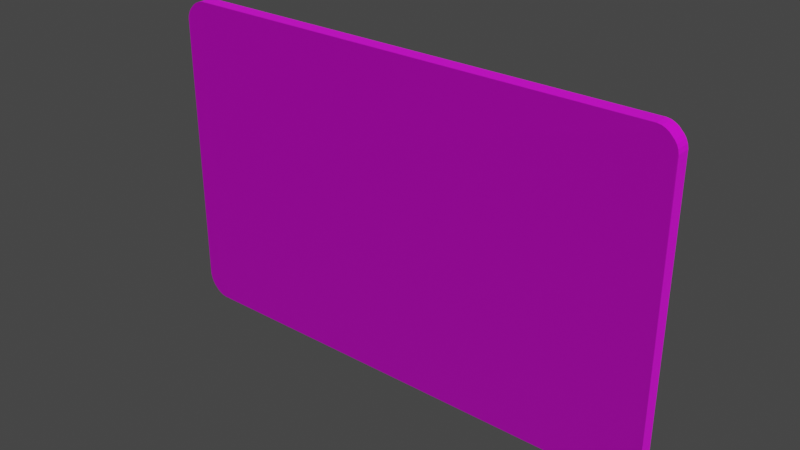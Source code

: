 # Source: Namecard2_3.blend  (saved by Blender 3.2.14; exported with 4.5.12 LTS)
import bpy
from mathutils import Matrix  # noqa: F401  (used for matrix-valued properties, if any)

bpy.ops.wm.read_factory_settings(use_empty=True)
scene = bpy.context.scene
scene.name = 'Scene'

# ---- collections
col_collection = bpy.data.collections.new('Collection'); scene.collection.children.link(col_collection)

# ---- images (referenced by path relative to the original .blend; pixels are not part of the script)
import os
ASSET_DIR = os.environ.get("B2B_ASSET_DIR", "")  # directory of the original .blend (textures are referenced by path, not embedded)
HERE = os.path.dirname(os.path.abspath(__file__))  # packed textures are extracted next to this script under _unpacked/

def load_image(name, relpath, width, height, colorspace="sRGB"):
    """Load a texture the original file referenced (path relative to the .blend, or extracted next to this script)."""
    p = next((c for c in (os.path.join(HERE, relpath), os.path.join(ASSET_DIR, relpath)) if relpath and os.path.exists(c)), "")
    if p:
        img = bpy.data.images.load(p, check_existing=True)
        img.name = name
    else:  # same state as the original file: an image datablock whose file is absent (Cycles renders it pink)
        img = bpy.data.images.new(name, width, height)
        img.source = "FILE"
        img.filepath = "//" + (relpath or name)
    img.colorspace_settings.name = colorspace
    return img
img_people_png = load_image('people.png', 'people.png', 1024, 1024, 'sRGB')
img_bg_1_png = load_image('bg_1.png', 'bg_1.png', 1024, 1024, 'sRGB')
img_png = load_image('기존태권카드(골드컬러).png', '기존태권카드(골드컬러).png', 1024, 1024, 'sRGB')
img_normal01_png = load_image('normal01.png', 'normal01.png', 1024, 1024, 'sRGB')
img_nearwhite_png = load_image('nearwhite.png', 'nearwhite.png', 1024, 1024, 'sRGB')

# ---- materials (node trees are filled in below, after node groups)
mat_material_people_001 = bpy.data.materials.new('Material_people.001')
mat_material_people_001.use_transparent_shadow = False
mat_material_ms = bpy.data.materials.new('Material_MS')
mat_material_ms.use_transparent_shadow = False
mat_material_bg_001 = bpy.data.materials.new('Material_BG.001')
mat_material_bg_001.use_transparent_shadow = False
mat_material_wh = bpy.data.materials.new('Material_wh')
mat_material_wh.use_transparent_shadow = False

# ---- material node trees
mat_material_people_001.use_nodes = True; mat_material_people_001.node_tree.nodes.clear()
_N = mat_material_people_001.node_tree.nodes; _L = mat_material_people_001.node_tree.links
n0 = _N.new('ShaderNodeOutputMaterial'); n0.name = 'Material Output'; n0.location = (300, 300)
n1 = _N.new('ShaderNodeTexImage'); n1.name = 'Image Texture'; n1.location = (-395, 229)
n1.image = img_people_png
n1.extension = 'CLIP'
n2 = _N.new('ShaderNodeBsdfPrincipled'); n2.name = 'Principled BSDF'; n2.location = (10, 300)
n2.distribution = 'GGX'
n2.subsurface_method = 'RANDOM_WALK_SKIN'
n2.inputs[2].default_value = 0.3227
n2.inputs[3].default_value = 1.45
n2.inputs[11].default_value = 1.01
n2.inputs[13].default_value = 0.0
n2.inputs[27].default_value = (0.0, 0.0, 0.0, 1.0)
n2.inputs[28].default_value = 1.0
_L.new(n2.outputs[0], n0.inputs[0])
_L.new(n1.outputs[0], n2.inputs[0])
n0.is_active_output = True
mat_material_ms.use_nodes = True; mat_material_ms.node_tree.nodes.clear()
_N = mat_material_ms.node_tree.nodes; _L = mat_material_ms.node_tree.links
n0 = _N.new('ShaderNodeBsdfPrincipled'); n0.name = 'Principled BSDF'; n0.location = (10, 300)
n0.distribution = 'GGX'
n0.subsurface_method = 'RANDOM_WALK_SKIN'
n0.inputs[3].default_value = 1.45
n0.inputs[9].default_value = (1.0, 0.3, 1.1)
n0.inputs[11].default_value = 1.058
n0.inputs[27].default_value = (0.0, 0.0, 0.0, 1.0)
n0.inputs[28].default_value = 1.0
n1 = _N.new('ShaderNodeOutputMaterial'); n1.name = 'Material Output'; n1.location = (300, 300)
n2 = _N.new('ShaderNodeTexImage'); n2.name = 'Image Texture'; n2.location = (-328, 204)
n2.image = img_bg_1_png
_L.new(n0.outputs[0], n1.inputs[0])
_L.new(n2.outputs[0], n0.inputs[0])
n1.is_active_output = True
mat_material_bg_001.use_nodes = True; mat_material_bg_001.node_tree.nodes.clear()
_N = mat_material_bg_001.node_tree.nodes; _L = mat_material_bg_001.node_tree.links
n0 = _N.new('ShaderNodeOutputMaterial'); n0.name = 'Material Output'; n0.location = (260, 403)
n1 = _N.new('ShaderNodeTexImage'); n1.name = 'Image Texture'; n1.location = (-320, 383)
n1.image = img_png
n2 = _N.new('ShaderNodeBsdfPrincipled'); n2.name = 'Principled BSDF'; n2.location = (-30, 403)
n2.distribution = 'GGX'
n2.subsurface_method = 'RANDOM_WALK_SKIN'
n2.inputs[3].default_value = 1.45
n2.inputs[27].default_value = (0.0, 0.0, 0.0, 1.0)
n2.inputs[28].default_value = 1.0
n3 = _N.new('ShaderNodeNormalMap'); n3.name = 'Normal Map'; n3.location = (-283, 41)
n4 = _N.new('ShaderNodeTexImage'); n4.name = 'Image Texture.001'; n4.location = (-648, 16)
n4.image = img_normal01_png
_L.new(n2.outputs[0], n0.inputs[0])
_L.new(n1.outputs[0], n2.inputs[0])
_L.new(n3.outputs[0], n2.inputs[5])
_L.new(n4.outputs[0], n3.inputs[1])
n0.is_active_output = True
mat_material_wh.use_nodes = True; mat_material_wh.node_tree.nodes.clear()
_N = mat_material_wh.node_tree.nodes; _L = mat_material_wh.node_tree.links
n0 = _N.new('ShaderNodeBsdfPrincipled'); n0.name = 'Principled BSDF'; n0.location = (10, 300)
n0.distribution = 'GGX'
n0.subsurface_method = 'RANDOM_WALK_SKIN'
n0.inputs[3].default_value = 1.45
n0.inputs[27].default_value = (0.0, 0.0, 0.0, 1.0)
n0.inputs[28].default_value = 1.0
n1 = _N.new('ShaderNodeOutputMaterial'); n1.name = 'Material Output'; n1.location = (300, 300)
n2 = _N.new('ShaderNodeTexImage'); n2.name = 'Image Texture'; n2.location = (-310, 295)
n2.image = img_nearwhite_png
_L.new(n0.outputs[0], n1.inputs[0])
_L.new(n2.outputs[0], n0.inputs[0])
n1.is_active_output = True

# ---- world
world_world = bpy.data.worlds.new('World'); scene.world = world_world
world_world.use_nodes = True; world_world.node_tree.nodes.clear()
_N = world_world.node_tree.nodes; _L = world_world.node_tree.links
n0 = _N.new('ShaderNodeOutputWorld'); n0.name = 'World Output'; n0.location = (300, 300)
n1 = _N.new('ShaderNodeBackground'); n1.name = 'Background'; n1.location = (10, 300)
n1.inputs[0].default_value = (0.05088, 0.05088, 0.05088, 1.0)
_L.new(n1.outputs[0], n0.inputs[0])
n0.is_active_output = True
world_world.color = (0.05088, 0.05088, 0.05088)
world_world.use_sun_shadow = False
world_world.sun_shadow_jitter_overblur = 0.0

# ---- meshes
me_plane = bpy.data.meshes.new('Plane')
me_plane.from_pydata([(-2.235, 1.413, 0.008855), (-2.267, 1.407, 0.008855), (-2.267, 1.407, -0.1283), (-2.235, 1.413, -0.1283), (-2.318, 1.386, 0.008855), (-2.346, 1.367, 0.008855), (-2.346, 1.367, -0.1283), (-2.318, 1.386, -0.1283), (-2.394, 1.319, 0.008855), (-2.416, 1.287, 0.008855), (-2.416, 1.287, -0.1283), (-2.394, 1.319, -0.1283), (-2.43, 1.252, 0.008855), (-2.437, 1.217, 0.008855), (-2.437, 1.217, -0.1283), (-2.43, 1.252, -0.1283), (2.54, 1.226, 0.008855), (2.532, 1.266, 0.008855), (2.532, 1.266, -0.1283), (2.54, 1.226, -0.1283), (2.518, 1.299, 0.008855), (2.498, 1.328, 0.008855), (2.498, 1.328, -0.1283), (2.518, 1.299, -0.1283), (2.454, 1.373, 0.008855), (2.423, 1.393, 0.008855), (2.423, 1.393, -0.1283), (2.454, 1.373, -0.1283), (2.393, 1.406, 0.008855), (2.355, 1.413, 0.008855), (2.355, 1.413, -0.1283), (2.393, 1.406, -0.1283), (2.293, -1.697, 0.008855), (2.359, -1.684, 0.008855), (2.359, -1.684, -0.1283), (2.293, -1.697, -0.1283), (2.405, -1.665, 0.008855), (2.452, -1.633, 0.008855), (2.452, -1.633, -0.1283), (2.405, -1.665, -0.1283), (2.48, -1.605, 0.008855), (2.512, -1.557, 0.008855), (2.512, -1.557, -0.1283), (2.48, -1.605, -0.1283), (2.53, -1.516, 0.008855), (2.54, -1.465, 0.008855), (2.54, -1.465, -0.1283), (2.53, -1.516, -0.1283), (-2.279, -1.689, 0.008855), (-2.238, -1.697, 0.008855), (-2.238, -1.697, -0.1283), (-2.279, -1.689, -0.1283), (-2.343, -1.655, 0.008855), (-2.313, -1.675, 0.008855), (-2.313, -1.675, -0.1283), (-2.343, -1.655, -0.1283), (-2.411, -1.576, 0.008855), (-2.391, -1.607, 0.008855), (-2.391, -1.607, -0.1283), (-2.411, -1.576, -0.1283), (-2.437, -1.49, 0.008855), (-2.428, -1.535, 0.008855), (-2.428, -1.535, -0.1283), (-2.437, -1.49, -0.1283), (0.05986, 1.413, -0.1283), (0.05986, 1.413, 0.008855), (-2.437, -0.1363, 0.008855), (-2.437, -0.1363, -0.1283)], [], [(37, 38, 43, 40), (55, 52, 57, 58), (50, 51, 54, 55, 58, 59, 62, 63, 67, 14, 15, 10, 11, 6, 7, 2, 3, 64, 30, 31, 26, 27, 22, 23, 18, 19, 46, 47, 42, 43, 38, 39, 34, 35), (5, 6, 11, 8), (32, 33, 36, 37, 40, 41, 44, 45, 16, 17, 20, 21, 24, 25, 28, 29, 65, 0, 1, 4, 5, 8, 9, 12, 13, 66, 60, 61, 56, 57, 52, 53, 48, 49), (27, 24, 21, 22), (50, 35, 32, 49), (64, 3, 0, 65), (0, 3, 2, 1), (6, 5, 4, 7), (1, 2, 7, 4), (8, 11, 10, 9), (14, 13, 12, 15), (15, 12, 9, 10), (16, 19, 18, 17), (22, 21, 20, 23), (17, 18, 23, 20), (24, 27, 26, 25), (30, 29, 28, 31), (31, 28, 25, 26), (32, 35, 34, 33), (38, 37, 36, 39), (33, 34, 39, 36), (40, 43, 42, 41), (47, 44, 41, 42), (46, 45, 44, 47), (46, 19, 16, 45), (50, 49, 48, 51), (52, 55, 54, 53), (51, 48, 53, 54), (58, 57, 56, 59), (61, 62, 59, 56), (60, 63, 62, 61), (66, 13, 14, 67), (30, 64, 65, 29), (60, 66, 67, 63)])
me_plane.polygons.foreach_set('material_index', [3, 3, 3, 3, 2, 3, 3, 3, 3, 3, 3, 3, 3, 3, 3, 3, 3, 3, 3, 3, 3, 3, 3, 3, 3, 3, 3, 3, 3, 3, 3, 3, 3, 3, 3, 3])
_uv = me_plane.uv_layers.new(name='UVMap')
_uv.uv.foreach_set('vector', [0.6226, 0.6209, 0.6226, 0.6158, 0.6269, 0.6158, 0.6269, 0.6209, 0.5566, 0.9508, 0.5565, 0.9559, 0.5493, 0.9558, 0.5494, 0.9507, 0.04149, 0.9899, 0.03329, 0.9872, 0.0267, 0.9828, 0.02069, 0.9764, 0.0111, 0.961, 0.007044, 0.9513, 0.00368, 0.9383, 0.001908, 0.9238, 0.002896, 0.494, 0.003883, 0.06411, 0.005292, 0.05307, 0.008169, 0.04214, 0.01255, 0.03178, 0.02215, 0.01664, 0.02779, 0.01069, 0.03805, 0.004005, 0.04437, 0.002044, 0.5029, 0.004697, 0.9614, 0.00735, 0.969, 0.009811, 0.975, 0.01382, 0.981, 0.02026, 0.99, 0.03455, 0.9938, 0.04378, 0.9965, 0.05436, 0.9981, 0.06728, 0.9962, 0.9219, 0.9942, 0.9381, 0.9908, 0.9511, 0.9843, 0.9664, 0.9786, 0.9755, 0.9691, 0.9854, 0.96, 0.9913, 0.9467, 0.9954, 0.8226, 0.5544, 0.8227, 0.5493, 0.8299, 0.5494, 0.8298, 0.5546, 0.9479, 0.00512, 0.9612, 0.009333, 0.9703, 0.01532, 0.9797, 0.0253, 0.9854, 0.03436, 0.9918, 0.04968, 0.9952, 0.06276, 0.9972, 0.0789, 0.9972, 0.933, 0.9956, 0.9459, 0.9928, 0.9564, 0.989, 0.9656, 0.98, 0.9798, 0.974, 0.9862, 0.968, 0.9902, 0.9603, 0.9926, 0.5018, 0.9927, 0.04337, 0.9928, 0.03705, 0.9908, 0.02681, 0.9841, 0.02118, 0.9781, 0.01162, 0.9629, 0.007252, 0.9525, 0.004399, 0.9416, 0.003014, 0.9305, 0.002942, 0.5005, 0.00287, 0.07042, 0.004673, 0.05599, 0.008065, 0.04296, 0.01214, 0.03326, 0.02177, 0.01795, 0.02779, 0.01156, 0.03439, 0.007214, 0.0426, 0.004623, 0.5176, 0.7168, 0.5176, 0.7219, 0.5108, 0.7218, 0.5109, 0.7167, 0.8831, 0.2746, 0.3437, 0.2664, 0.3438, 0.2599, 0.8832, 0.2681, 0.634, 0.4162, 0.3608, 0.4121, 0.3608, 0.4056, 0.6341, 0.4097, 0.7158, 0.5356, 0.7157, 0.5421, 0.7127, 0.5421, 0.7128, 0.5356, 0.8227, 0.5493, 0.8226, 0.5544, 0.8208, 0.5544, 0.8208, 0.5493, 0.7128, 0.5356, 0.7127, 0.5421, 0.7091, 0.542, 0.7092, 0.5355, 0.8298, 0.5546, 0.8299, 0.5494, 0.8348, 0.5495, 0.8348, 0.5546, 0.8452, 0.5497, 0.8452, 0.5548, 0.8399, 0.5547, 0.84, 0.5496, 0.84, 0.5496, 0.8399, 0.5547, 0.8348, 0.5546, 0.8348, 0.5495, 0.4953, 0.7216, 0.4954, 0.7164, 0.5015, 0.7165, 0.5014, 0.7216, 0.5109, 0.7167, 0.5108, 0.7218, 0.5065, 0.7217, 0.5065, 0.7166, 0.5014, 0.7216, 0.5015, 0.7165, 0.5065, 0.7166, 0.5065, 0.7217, 0.5176, 0.7219, 0.5176, 0.7168, 0.5207, 0.7168, 0.5206, 0.7219, 0.5411, 0.788, 0.5411, 0.7816, 0.5435, 0.7816, 0.5434, 0.7881, 0.5225, 0.7168, 0.5225, 0.722, 0.5206, 0.7219, 0.5207, 0.7168, 0.5579, 0.6725, 0.5578, 0.679, 0.5537, 0.6789, 0.5537, 0.6724, 0.6226, 0.6158, 0.6226, 0.6209, 0.6179, 0.6208, 0.6179, 0.6157, 0.615, 0.6208, 0.6151, 0.6156, 0.6179, 0.6157, 0.6179, 0.6208, 0.6269, 0.6209, 0.6269, 0.6158, 0.6342, 0.6159, 0.6341, 0.621, 0.6404, 0.616, 0.6403, 0.6211, 0.6341, 0.621, 0.6342, 0.6159, 0.6481, 0.6161, 0.648, 0.6213, 0.6403, 0.6211, 0.6404, 0.616, 0.7289, 0.1287, 0.7289, 0.8713, 0.6947, 0.8713, 0.6947, 0.1287, 0.5395, 0.9382, 0.5395, 0.9318, 0.5434, 0.9318, 0.5434, 0.9383, 0.5565, 0.9559, 0.5566, 0.9508, 0.5586, 0.9509, 0.5585, 0.956, 0.5434, 0.9383, 0.5434, 0.9318, 0.5457, 0.9319, 0.5457, 0.9383, 0.5494, 0.9507, 0.5493, 0.9558, 0.5447, 0.9558, 0.5448, 0.9506, 0.5385, 0.9557, 0.5386, 0.9506, 0.5448, 0.9506, 0.5447, 0.9558, 0.5317, 0.9556, 0.5317, 0.9505, 0.5386, 0.9506, 0.5385, 0.9557, 0.5493, 0.5, 0.5493, 0.1056, 0.5811, 0.1056, 0.5811, 0.5, 0.9073, 0.4203, 0.634, 0.4162, 0.6341, 0.4097, 0.9073, 0.4138, 0.5493, 0.8944, 0.5493, 0.5, 0.5811, 0.5, 0.5811, 0.8944])
me_plane.materials.append(mat_material_people_001)
me_plane.materials.append(mat_material_ms)
me_plane.materials.append(mat_material_bg_001)
me_plane.materials.append(mat_material_wh)
me_plane.update()

# ---- objects
ob_plane = bpy.data.objects.new('Plane', me_plane)

# ---- transforms, parenting, visibility, modifiers, constraints
ob_plane.location = (0.0, 0.0, 0.0)
ob_plane.rotation_euler = (1.571, 0.0, 0.0)

# ---- collection membership
col_collection.objects.link(ob_plane)

# ---- scene / render settings (as saved in the file)
scene.frame_start = 1; scene.frame_end = 250; scene.frame_set(71)
scene.render.engine = 'BLENDER_EEVEE_NEXT'
scene.cycles.sampling_pattern = 'TABULATED_SOBOL'
scene.cycles.use_light_tree = False
scene.eevee.taa_render_samples = 103
scene.view_settings.view_transform = 'Filmic'
bpy.context.view_layer.update()

# ---- added for rendering (the .blend has no active camera and no usable light): camera, sun
cam_auto = bpy.data.cameras.new('AutoCamera')
cam_auto.lens = 50.0
cam_auto.sensor_width = 36.0
cam_auto.clip_end = 1000.0
ob_auto_camera = bpy.data.objects.new('AutoCamera', cam_auto)
scene.collection.objects.link(ob_auto_camera)
ob_auto_camera.location = (5.48282, -6.45823, 4.20354)
ob_auto_camera.rotation_euler = (1.09748, -7.21219e-08, 0.694738)
scene.camera = ob_auto_camera
light_auto_sun = bpy.data.lights.new('AutoSun', 'SUN')
light_auto_sun.energy = 3.0
light_auto_sun.angle = 0.0523599
ob_auto_sun = bpy.data.objects.new('AutoSun', light_auto_sun)
scene.collection.objects.link(ob_auto_sun)
ob_auto_sun.rotation_euler = (0.872665, 0.174533, 0.523599)
bpy.context.view_layer.update()
